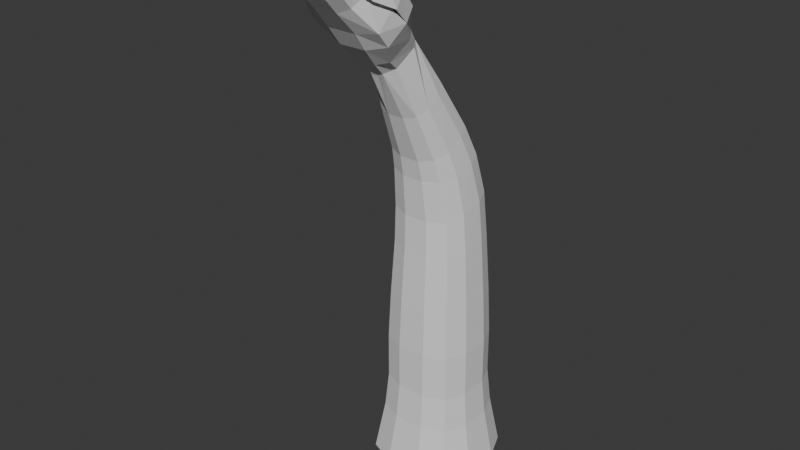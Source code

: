 # Source: coiledmutant.blend  (saved by Blender 5.0.119; exported with 4.5.12 LTS)
import bpy
from mathutils import Matrix  # noqa: F401  (used for matrix-valued properties, if any)

bpy.ops.wm.read_factory_settings(use_empty=True)
scene = bpy.context.scene
scene.name = 'Scene'

# ---- collections
col_collection = bpy.data.collections.new('Collection'); scene.collection.children.link(col_collection)

# ---- world
world_world = bpy.data.worlds.new('World'); scene.world = world_world
world_world.use_nodes = True; world_world.node_tree.nodes.clear()
_N = world_world.node_tree.nodes; _L = world_world.node_tree.links
n0 = _N.new('ShaderNodeOutputWorld'); n0.name = 'World Output'; n0.location = (200, 100)
n1 = _N.new('ShaderNodeBackground'); n1.name = 'Background'; n1.location = (-200, 100)
n1.inputs[0].default_value = (0.05088, 0.05088, 0.05088, 1.0)
_L.new(n1.outputs[0], n0.inputs[0])
n0.is_active_output = True
world_world.color = (0.05088, 0.05088, 0.05088)
world_world.sun_shadow_jitter_overblur = 0.0

# ---- meshes
me_cube_001 = bpy.data.meshes.new('Cube.001')
me_cube_001.from_pydata([(0.7797, 0.2556, 0.5542), (0.6262, 0.6262, 0.5542), (-0.7797, 0.2556, 0.5542), (-0.2556, 0.7797, 0.5542), (-0.6262, 0.6262, 0.5542), (-0.7797, -0.2556, 0.5542), (-0.6262, -0.6262, 0.5542), (-0.2556, -0.7797, 0.5542), (-0.3279, -1.0, -1.0), (-1.0, -0.3279, -1.0), (-0.8031, -0.8031, -1.0), (-0.8377, -0.2747, -0.08083), (-0.2747, -0.8377, -0.08083), (-0.6728, -0.6728, -0.08083), (-1.0, 0.3279, -1.0), (-0.3279, 1.0, -1.0), (-0.8031, 0.8031, -1.0), (-0.2747, 0.8377, -0.08083), (-0.8377, 0.2747, -0.08083), (-0.6728, 0.6728, -0.08083), (1.0, -0.3279, -1.0), (0.3279, -1.0, -1.0), (0.8031, -0.8031, -1.0), (0.2747, -0.8377, -0.08083), (0.8377, -0.2747, -0.08083), (0.6728, -0.6728, -0.08083), (0.3279, 1.0, -1.0), (1.0, 0.3279, -1.0), (0.8031, 0.8031, -1.0), (0.8377, 0.2747, -0.08083), (0.2747, 0.8377, -0.08083), (0.6728, 0.6728, -0.08083), (0.2556, 0.7797, 0.5542), (0.6262, -0.6262, 0.5542), (0.2556, -0.7797, 0.5542), (0.7797, -0.2556, 0.5542), (0.2556, 0.7797, 1.378), (-0.2556, 0.7797, 1.378), (0.7797, -0.2556, 1.378), (0.7797, 0.2556, 1.378), (-0.7797, -0.2556, 1.378), (-0.7797, 0.2556, 1.378), (0.6262, -0.6262, 1.378), (0.2556, -0.7797, 1.378), (0.6262, 0.6262, 1.378), (-0.2556, -0.7797, 1.378), (-0.6262, -0.6262, 1.378), (-0.6262, 0.6262, 1.378), (0.244, 0.7442, 2.218), (-0.244, 0.7442, 2.218), (0.7442, -0.244, 2.218), (0.7442, 0.244, 2.218), (-0.7442, -0.244, 2.218), (-0.7442, 0.244, 2.218), (0.5977, -0.5977, 2.218), (0.244, -0.7442, 2.218), (0.5977, 0.5977, 2.218), (-0.244, -0.7442, 2.218), (-0.5977, -0.5977, 2.218), (-0.5977, 0.5977, 2.218), (0.2238, 0.6825, 3.259), (-0.2238, 0.6825, 3.259), (0.6825, -0.2238, 3.259), (0.6825, 0.2238, 3.259), (-0.6825, -0.2238, 3.259), (-0.6825, 0.2238, 3.259), (0.5482, -0.5482, 3.259), (0.2238, -0.6825, 3.259), (0.5482, 0.5482, 3.259), (-0.2238, -0.6825, 3.259), (-0.5482, -0.5482, 3.259), (-0.5482, 0.5482, 3.259), (-0.2026, -0.9406, 7.025), (-0.4411, -1.147, 6.868), (-0.2026, -1.516, 6.548), (-0.4, -1.333, 6.735), (-0.3801, -0.9972, 6.978), (-0.2324, -1.119, 7.254), (-0.5447, -1.297, 7.087), (-0.2324, -1.718, 6.744), (-0.4532, -1.643, 6.807), (-0.4532, -1.184, 7.189), (-0.3301, -1.522, 8.018), (-0.7213, -1.911, 7.698), (-0.3301, -2.231, 7.344), (-0.6907, -2.155, 7.394), (-0.6923, -1.628, 7.911), (-0.3132, -2.017, 7.052), (-0.3968, -1.893, 8.405), (-0.2743, -2.7, 8.817), (-0.3301, -2.585, 8.729), (-0.6876, -2.399, 8.249), (-0.6887, -2.031, 8.143), (-0.07582, -1.498, 6.543), (-0.08018, -1.119, 7.254), (-0.08018, -1.522, 8.018), (-0.2879, -2.541, 7.687), (-0.5204, -2.509, 7.792), (-0.2905, -2.744, 7.911), (-0.5261, -2.683, 7.986), (-0.2578, -2.935, 8.138), (-0.4567, -2.853, 8.181), (-0.2159, -3.144, 8.431), (-0.3679, -3.039, 8.432), (-0.6081, -2.284, 7.971), (-0.607, -2.469, 8.187), (-0.5041, -2.662, 8.364), (-0.4126, -2.946, 8.498), (-0.2747, -2.423, 7.828), (-0.2683, -2.616, 8.03), (-0.2462, -2.82, 8.242), (-0.2153, -2.966, 8.706), (-0.3231, -2.089, 7.479), (-0.6798, -2.274, 7.876), (-0.6749, -2.404, 8.235), (-0.3218, -2.913, 8.78), (-0.3197, -3.096, 8.631), (-0.08018, -2.907, 8.8), (-0.08018, -3.017, 8.702), (-0.4528, -3.055, 8.481), (-0.5642, -2.597, 8.429), (-0.5517, -2.679, 8.352), (-0.6757, -2.534, 8.107), (-0.7719, -1.907, 7.7), (-0.3722, -2.277, 8.473), (-0.3354, -2.91, 8.793), (-0.08018, -2.277, 8.473), (-0.08018, -2.697, 8.816), (-0.08018, -1.893, 8.405), (-0.4669, -2.784, 8.636), (-0.5774, -2.591, 8.442), (-0.3512, -2.431, 8.601), (-0.08018, -2.585, 8.729), (-0.08018, -2.431, 8.601), (-0.08018, -2.913, 8.777), (-0.3859, -1.927, 8.396), (-0.2676, -2.707, 8.794), (-0.3215, -2.595, 8.709), (-0.5687, -2.681, 8.357), (-0.6678, -2.06, 8.143), (-0.08018, -3.031, 8.719), (-0.3622, -2.298, 8.461), (-0.4662, -3.07, 8.49), (-0.08018, -2.298, 8.461), (-0.08018, -2.703, 8.793), (-0.08018, -1.927, 8.396), (-0.4536, -2.788, 8.62), (-0.3284, -3.113, 8.645), (-0.8055, -1.91, 7.702), (-0.3419, -2.447, 8.585), (-0.08018, -2.595, 8.709), (-0.08018, -2.447, 8.585), (-0.6972, -2.539, 8.094), (-0.7037, -2.285, 7.878), (-0.08018, -1.718, 6.744), (-0.08018, -2.231, 7.344), (-0.08018, -2.541, 7.687), (-0.08018, -2.744, 7.911), (-0.08018, -2.935, 8.138), (-0.08018, -3.144, 8.431), (-0.08018, -2.418, 7.828), (-0.08018, -2.615, 8.03), (-0.08018, -2.818, 8.242), (-0.06509, -2.965, 8.706), (-0.08018, -2.085, 7.479), (-0.6695, -1.638, 7.895), (-0.3301, -1.541, 7.999), (-0.08018, -1.541, 7.999), (-0.6509, -1.914, 7.137), (-0.7424, -1.625, 7.435), (-0.08018, -2.017, 7.052), (-0.2852, -1.813, 7.46), (-0.08018, -1.813, 7.459), (-0.3132, -1.283, 7.708), (-0.6509, -1.381, 7.609), (-0.08018, -1.283, 7.708), (-0.3114, -1.302, 7.69), (-0.08018, -1.302, 7.69), (0.04224, -0.9406, 7.025), (0.2933, -1.099, 6.899), (0.04224, -1.516, 6.548), (0.2198, -1.411, 6.641), (0.2198, -0.9972, 6.978), (0.07208, -1.119, 7.254), (0.3843, -1.297, 7.087), (0.07208, -1.718, 6.744), (0.2929, -1.643, 6.807), (0.2929, -1.184, 7.189), (0.1697, -1.522, 8.018), (0.5609, -1.911, 7.698), (0.1697, -2.231, 7.344), (0.5303, -2.155, 7.394), (0.5319, -1.628, 7.911), (0.1528, -2.017, 7.052), (0.2364, -1.893, 8.405), (0.1139, -2.7, 8.817), (0.1697, -2.585, 8.729), (0.5272, -2.399, 8.249), (0.5283, -2.031, 8.143), (0.1275, -2.541, 7.687), (0.36, -2.509, 7.792), (0.1302, -2.744, 7.911), (0.3657, -2.683, 7.986), (0.09745, -2.935, 8.138), (0.2963, -2.853, 8.181), (0.05553, -3.144, 8.431), (0.2075, -3.039, 8.432), (0.4478, -2.284, 7.971), (0.4466, -2.469, 8.187), (0.3437, -2.662, 8.364), (0.2523, -2.946, 8.498), (0.1143, -2.423, 7.828), (0.1079, -2.616, 8.03), (0.08584, -2.82, 8.242), (0.05495, -2.966, 8.706), (0.1627, -2.089, 7.479), (0.5194, -2.274, 7.876), (0.5146, -2.404, 8.235), (0.1614, -2.913, 8.78), (0.1594, -3.096, 8.631), (0.2924, -3.055, 8.481), (0.4038, -2.597, 8.429), (0.3913, -2.679, 8.352), (0.5154, -2.534, 8.107), (0.6115, -1.907, 7.7), (0.2119, -2.277, 8.473), (0.175, -2.91, 8.793), (0.3065, -2.784, 8.636), (0.417, -2.591, 8.442), (0.1908, -2.431, 8.601), (0.2255, -1.927, 8.396), (0.1072, -2.707, 8.794), (0.1612, -2.595, 8.709), (0.4084, -2.681, 8.357), (0.5074, -2.06, 8.143), (0.2018, -2.298, 8.461), (0.3059, -3.07, 8.49), (0.2933, -2.788, 8.62), (0.168, -3.113, 8.645), (0.6451, -1.91, 7.702), (0.1815, -2.447, 8.585), (0.5369, -2.539, 8.094), (0.5434, -2.285, 7.878), (-0.09527, -2.965, 8.706), (0.5091, -1.638, 7.895), (0.1697, -1.541, 7.999), (0.4905, -1.914, 7.137), (0.582, -1.625, 7.435), (0.1248, -1.813, 7.46), (0.1528, -1.283, 7.708), (0.4905, -1.381, 7.609), (0.151, -1.302, 7.69), (0.1243, 0.1755, 5.38), (-0.2232, 0.1755, 5.38), (0.4805, -0.466, 5.091), (0.4805, -0.1492, 5.233), (-0.5794, -0.466, 5.091), (-0.5794, -0.1492, 5.233), (0.3761, -0.6956, 4.987), (0.1243, -0.7907, 4.944), (0.3761, 0.08043, 5.337), (-0.2232, -0.7907, 4.944), (-0.4751, -0.6956, 4.987), (-0.4751, 0.08043, 5.337), (0.07294, -0.3698, 6.234), (-0.2133, -0.3698, 6.234), (0.3663, -0.8465, 5.905), (0.3663, -0.6111, 6.067), (-0.5066, -0.8465, 5.905), (-0.5066, -0.6111, 6.067), (0.2804, -1.017, 5.787), (0.07294, -1.088, 5.738), (0.2804, -0.4405, 6.185), (-0.2133, -1.088, 5.738), (-0.4207, -1.017, 5.787), (-0.4207, -0.4405, 6.185), (0.1562, 0.4407, 4.814), (0.1896, 0.6226, 4.116), (-0.2347, 0.6226, 4.117), (-0.2334, 0.4407, 4.814), (0.5469, -0.3321, 4.658), (0.6287, -0.2248, 3.946), (0.6265, 0.1946, 4.03), (0.5516, 0.04726, 4.734), (-0.6706, -0.2248, 3.946), (-0.6265, -0.3323, 4.658), (-0.6298, 0.04714, 4.735), (-0.6701, 0.1946, 4.03), (0.5024, -0.5304, 3.885), (0.4281, -0.6037, 4.603), (0.1501, -0.7152, 4.581), (0.1936, -0.6573, 3.86), (0.4377, 0.325, 4.79), (0.4976, 0.4974, 4.091), (-0.2334, -0.6573, 3.86), (-0.2314, -0.7152, 4.581), (-0.5089, -0.6038, 4.604), (-0.5429, -0.5304, 3.885), (-0.5151, 0.325, 4.79), (-0.5423, 0.4974, 4.091)], [(86, 165), (192, 244)], [(13, 12, 7, 6), (18, 11, 5, 2), (25, 24, 35, 33), (31, 30, 32, 1), (34, 33, 42, 43), (11, 13, 6, 5), (8, 12, 13, 10), (10, 13, 11, 9), (17, 15, 16, 19), (19, 16, 14, 18), (29, 27, 28, 31), (31, 28, 26, 30), (23, 21, 22, 25), (25, 22, 20, 24), (14, 16, 15, 26, 28, 27, 20, 22, 21, 8, 10, 9), (9, 11, 18, 14), (21, 23, 12, 8), (30, 17, 3, 32), (15, 17, 30, 26), (27, 29, 24, 20), (12, 23, 34, 7), (24, 29, 0, 35), (17, 19, 4, 3), (29, 31, 1, 0), (23, 25, 33, 34), (19, 18, 2, 4), (44, 36, 48, 56), (7, 34, 43, 45), (32, 3, 37, 36), (4, 2, 41, 47), (1, 32, 36, 44), (33, 35, 38, 42), (35, 0, 39, 38), (5, 6, 46, 40), (0, 1, 44, 39), (2, 5, 40, 41), (3, 4, 47, 37), (6, 7, 45, 46), (56, 48, 60, 68), (42, 38, 50, 54), (38, 39, 51, 50), (40, 46, 58, 52), (39, 44, 56, 51), (41, 40, 52, 53), (37, 47, 59, 49), (46, 45, 57, 58), (43, 42, 54, 55), (45, 43, 55, 57), (36, 37, 49, 48), (47, 41, 53, 59), (54, 50, 62, 66), (50, 51, 63, 62), (52, 58, 70, 64), (51, 56, 68, 63), (53, 52, 64, 65), (49, 59, 71, 61), (58, 57, 69, 70), (55, 54, 66, 67), (57, 55, 67, 69), (48, 49, 61, 60), (59, 53, 65, 71), (168, 87, 84, 85), (76, 73, 78, 81), (168, 169, 78, 80), (72, 76, 81, 77), (75, 74, 79, 80), (175, 173, 82, 95), (169, 168, 85, 83), (173, 174, 86, 82), (124, 91, 130, 131), (126, 124, 131, 133), (131, 130, 129, 90), (85, 84, 96, 97), (97, 96, 98, 99), (99, 98, 100, 101), (101, 100, 102, 103), (97, 99, 105, 104), (99, 101, 106, 105), (101, 103, 107, 106), (107, 111, 110, 106), (105, 106, 110, 109), (104, 105, 109, 108), (102, 111, 107, 103), (85, 97, 104, 83), (160, 108, 112, 164), (108, 112, 83, 104), (146, 115, 125, 129), (114, 120, 130, 91), (120, 146, 129, 130), (133, 131, 90, 132), (132, 90, 89, 127), (86, 92, 88, 82), (128, 88, 124, 126), (89, 90, 129, 125), (95, 82, 88, 128), (91, 124, 88, 92), (89, 125, 117, 127), (114, 122, 121, 120), (119, 146, 120, 121), (116, 115, 146, 119), (116, 118, 134, 115), (115, 134, 117, 125), (141, 114, 120, 149), (143, 141, 149, 151), (149, 120, 146, 137), (151, 149, 137, 150), (150, 137, 136, 144), (145, 135, 141, 143), (136, 137, 146, 115), (114, 141, 135, 139), (136, 115, 134, 144), (116, 119, 142, 147), (118, 116, 147, 140), (119, 121, 138, 142), (121, 122, 152, 138), (142, 129, 125, 147), (147, 125, 117, 140), (129, 142, 138, 130), (152, 91, 130, 138), (153, 92, 91, 152), (92, 86, 148, 153), (113, 123, 148, 153), (113, 153, 152, 122), (102, 159, 163, 111), (110, 162, 163, 111), (109, 161, 162, 110), (108, 160, 161, 109), (100, 158, 159, 102), (98, 157, 158, 100), (96, 156, 157, 98), (84, 155, 156, 96), (87, 170, 155, 84), (123, 113, 139, 165), (135, 145, 167, 166), (135, 166, 165, 139), (114, 139, 113, 122), (79, 154, 170, 87), (80, 79, 87, 168), (164, 112, 171, 172), (112, 171, 169, 83), (77, 81, 174, 173), (94, 77, 173, 175), (86, 174, 169, 148), (165, 174, 169, 123), (123, 169, 148), (175, 173, 176, 177), (167, 177, 176, 166), (166, 176, 174, 165), (174, 176, 173), (169, 174, 81, 78), (73, 75, 80, 78), (176, 177, 172, 171), (171, 176, 174, 169), (246, 191, 190, 193), (182, 187, 184, 179), (246, 186, 184, 247), (178, 183, 187, 182), (181, 186, 185, 180), (175, 95, 188, 249), (247, 189, 191, 246), (249, 188, 192, 250), (225, 229, 228, 197), (126, 133, 229, 225), (229, 196, 227, 228), (191, 200, 199, 190), (200, 202, 201, 199), (202, 204, 203, 201), (204, 206, 205, 203), (200, 207, 208, 202), (202, 208, 209, 204), (204, 209, 210, 206), (210, 209, 213, 214), (208, 212, 213, 209), (207, 211, 212, 208), (205, 206, 210, 214), (191, 189, 207, 200), (160, 164, 215, 211), (211, 207, 189, 215), (237, 227, 226, 218), (217, 197, 228, 221), (221, 228, 227, 237), (133, 132, 196, 229), (132, 127, 195, 196), (192, 188, 194, 198), (128, 126, 225, 194), (195, 226, 227, 196), (95, 128, 194, 188), (197, 198, 194, 225), (195, 127, 117, 226), (217, 221, 222, 223), (220, 222, 221, 237), (219, 220, 237, 218), (219, 218, 134, 118), (218, 226, 117, 134), (235, 240, 221, 217), (143, 151, 240, 235), (240, 232, 237, 221), (151, 150, 232, 240), (150, 144, 231, 232), (145, 143, 235, 230), (231, 218, 237, 232), (217, 234, 230, 235), (231, 144, 134, 218), (219, 238, 236, 220), (118, 140, 238, 219), (220, 236, 233, 222), (222, 233, 241, 223), (236, 238, 226, 227), (238, 140, 117, 226), (227, 228, 233, 236), (241, 233, 228, 197), (242, 241, 197, 198), (198, 242, 239, 192), (216, 242, 239, 224), (216, 223, 241, 242), (205, 214, 243, 159), (213, 214, 243, 162), (212, 213, 162, 161), (211, 212, 161, 160), (203, 205, 159, 158), (201, 203, 158, 157), (199, 201, 157, 156), (190, 199, 156, 155), (193, 190, 155, 170), (224, 244, 234, 216), (230, 245, 167, 145), (230, 234, 244, 245), (217, 223, 216, 234), (185, 193, 170, 154), (186, 246, 193, 185), (164, 172, 248, 215), (215, 189, 247, 248), (183, 249, 250, 187), (94, 175, 249, 183), (192, 239, 247, 250), (244, 224, 247, 250), (224, 239, 247), (175, 177, 251, 249), (167, 245, 251, 177), (245, 244, 250, 251), (250, 249, 251), (247, 184, 187, 250), (179, 184, 186, 181), (251, 248, 172, 177), (248, 247, 250, 251), (93, 180, 185, 154), (154, 79, 74, 93), (256, 262, 274, 268), (255, 260, 272, 267), (257, 256, 268, 269), (253, 263, 275, 265), (262, 261, 273, 274), (259, 258, 270, 271), (261, 259, 271, 273), (252, 253, 265, 264), (263, 257, 269, 275), (260, 252, 264, 272), (258, 254, 266, 270), (254, 255, 267, 266), (264, 265, 72, 178), (77, 94, 183, 178, 72), (272, 264, 178), (275, 72, 265), (72, 275, 269, 76), (182, 267, 272, 178), (76, 269, 268, 73), (73, 268, 274, 75), (75, 274, 273, 74), (74, 273, 271, 180, 93), (180, 271, 270, 181), (181, 270, 266, 179), (182, 179, 266, 267), (277, 278, 279, 276), (281, 282, 283, 280), (285, 286, 287, 284), (289, 290, 291, 288), (276, 292, 293, 277), (292, 283, 282, 293), (295, 296, 297, 294), (286, 298, 299, 287), (296, 285, 284, 297), (298, 279, 278, 299), (290, 295, 294, 291), (280, 289, 288, 281), (276, 279, 253, 252), (68, 60, 277, 293), (60, 61, 278, 277), (292, 276, 252, 260), (279, 298, 263, 253), (61, 71, 299, 278), (280, 283, 255, 254), (66, 62, 281, 288), (62, 63, 282, 281), (289, 280, 254, 258), (283, 292, 260, 255), (63, 68, 293, 282), (286, 285, 256, 257), (65, 64, 284, 287), (285, 296, 262, 256), (64, 70, 297, 284), (71, 65, 287, 299), (298, 286, 257, 263), (290, 289, 258, 259), (67, 66, 288, 291), (69, 67, 291, 294), (295, 290, 259, 261), (296, 295, 261, 262), (70, 69, 294, 297)])
_uv = me_cube_001.uv_layers.new(name='UVMap')
_uv.uv.foreach_set('vector', [0.625, 1.0, 0.625, 0.916, 0.625, 0.916, 0.625, 1.0, 0.625, 0.166, 0.625, 0.08402, 0.625, 0.08402, 0.625, 0.166, 0.6332, 0.7418, 0.625, 0.666, 0.625, 0.666, 0.6332, 0.7418, 0.6332, 0.5082, 0.653, 0.444, 0.653, 0.444, 0.6332, 0.5082, 0.653, 0.806, 0.6332, 0.7418, 0.6332, 0.7418, 0.653, 0.806, 0.625, 0.08402, 0.625, 0.0, 0.625, 0.0, 0.625, 0.08402, 0.375, 0.916, 0.625, 0.916, 0.625, 1.0, 0.375, 1.0, 0.375, 0.0, 0.625, 0.0, 0.625, 0.08402, 0.375, 0.08402, 0.625, 0.334, 0.375, 0.334, 0.375, 0.25, 0.625, 0.25, 0.625, 0.25, 0.375, 0.25, 0.375, 0.166, 0.625, 0.166, 0.625, 0.584, 0.375, 0.584, 0.3668, 0.5082, 0.6332, 0.5082, 0.6332, 0.5082, 0.3668, 0.5082, 0.347, 0.444, 0.653, 0.444, 0.653, 0.806, 0.347, 0.806, 0.3668, 0.7418, 0.6332, 0.7418, 0.6332, 0.7418, 0.3668, 0.7418, 0.375, 0.666, 0.625, 0.666, 0.125, 0.584, 0.1496, 0.5246, 0.209, 0.5, 0.347, 0.444, 0.3668, 0.5082, 0.375, 0.584, 0.375, 0.666, 0.3668, 0.7418, 0.347, 0.806, 0.209, 0.75, 0.1496, 0.7254, 0.125, 0.666, 0.375, 0.08402, 0.625, 0.08402, 0.625, 0.166, 0.375, 0.166, 0.347, 0.806, 0.653, 0.806, 0.625, 0.916, 0.375, 0.916, 0.653, 0.444, 0.625, 0.334, 0.625, 0.334, 0.653, 0.444, 0.375, 0.334, 0.625, 0.334, 0.653, 0.444, 0.347, 0.444, 0.375, 0.584, 0.625, 0.584, 0.625, 0.666, 0.375, 0.666, 0.625, 0.916, 0.653, 0.806, 0.653, 0.806, 0.625, 0.916, 0.625, 0.666, 0.625, 0.584, 0.625, 0.584, 0.625, 0.666, 0.625, 0.334, 0.625, 0.25, 0.625, 0.25, 0.625, 0.334, 0.625, 0.584, 0.6332, 0.5082, 0.6332, 0.5082, 0.625, 0.584, 0.653, 0.806, 0.6332, 0.7418, 0.6332, 0.7418, 0.653, 0.806, 0.625, 0.25, 0.625, 0.166, 0.625, 0.166, 0.625, 0.25, 0.6332, 0.5082, 0.653, 0.444, 0.653, 0.444, 0.6332, 0.5082, 0.625, 0.916, 0.653, 0.806, 0.653, 0.806, 0.625, 0.916, 0.653, 0.444, 0.625, 0.334, 0.625, 0.334, 0.653, 0.444, 0.625, 0.25, 0.625, 0.166, 0.625, 0.166, 0.625, 0.25, 0.6332, 0.5082, 0.653, 0.444, 0.653, 0.444, 0.6332, 0.5082, 0.6332, 0.7418, 0.625, 0.666, 0.625, 0.666, 0.6332, 0.7418, 0.625, 0.666, 0.625, 0.584, 0.625, 0.584, 0.625, 0.666, 0.625, 0.08402, 0.625, 0.0, 0.625, 0.0, 0.625, 0.08402, 0.625, 0.584, 0.6332, 0.5082, 0.6332, 0.5082, 0.625, 0.584, 0.625, 0.166, 0.625, 0.08402, 0.625, 0.08402, 0.625, 0.166, 0.625, 0.334, 0.625, 0.25, 0.625, 0.25, 0.625, 0.334, 0.625, 1.0, 0.625, 0.916, 0.625, 0.916, 0.625, 1.0, 0.6332, 0.5082, 0.653, 0.444, 0.653, 0.444, 0.6332, 0.5082, 0.6332, 0.7418, 0.625, 0.666, 0.625, 0.666, 0.6332, 0.7418, 0.625, 0.666, 0.625, 0.584, 0.625, 0.584, 0.625, 0.666, 0.625, 0.08402, 0.625, 0.0, 0.625, 0.0, 0.625, 0.08402, 0.625, 0.584, 0.6332, 0.5082, 0.6332, 0.5082, 0.625, 0.584, 0.625, 0.166, 0.625, 0.08402, 0.625, 0.08402, 0.625, 0.166, 0.625, 0.334, 0.625, 0.25, 0.625, 0.25, 0.625, 0.334, 0.625, 1.0, 0.625, 0.916, 0.625, 0.916, 0.625, 1.0, 0.653, 0.806, 0.6332, 0.7418, 0.6332, 0.7418, 0.653, 0.806, 0.625, 0.916, 0.653, 0.806, 0.653, 0.806, 0.625, 0.916, 0.653, 0.444, 0.625, 0.334, 0.625, 0.334, 0.653, 0.444, 0.625, 0.25, 0.625, 0.166, 0.625, 0.166, 0.625, 0.25, 0.6332, 0.7418, 0.625, 0.666, 0.625, 0.666, 0.6332, 0.7418, 0.625, 0.666, 0.625, 0.584, 0.625, 0.584, 0.625, 0.666, 0.625, 0.08402, 0.625, 0.0, 0.625, 0.0, 0.625, 0.08402, 0.625, 0.584, 0.6332, 0.5082, 0.6332, 0.5082, 0.625, 0.584, 0.625, 0.166, 0.625, 0.08402, 0.625, 0.08402, 0.625, 0.166, 0.625, 0.334, 0.625, 0.25, 0.625, 0.25, 0.625, 0.334, 0.625, 1.0, 0.625, 0.916, 0.625, 0.916, 0.625, 1.0, 0.653, 0.806, 0.6332, 0.7418, 0.6332, 0.7418, 0.653, 0.806, 0.625, 0.916, 0.653, 0.806, 0.653, 0.806, 0.625, 0.916, 0.653, 0.444, 0.625, 0.334, 0.625, 0.334, 0.653, 0.444, 0.625, 0.25, 0.625, 0.166, 0.625, 0.166, 0.625, 0.25, 0.625, 1.0, 0.625, 0.916, 0.625, 0.916, 0.625, 1.0, 0.625, 0.25, 0.625, 0.166, 0.625, 0.166, 0.625, 0.25, 0.625, 0.0, 0.625, 0.08402, 0.625, 0.166, 0.625, 0.0, 0.625, 0.334, 0.625, 0.25, 0.625, 0.25, 0.625, 0.334, 0.625, 1.0, 0.625, 0.916, 0.625, 0.916, 0.625, 1.0, 0.639, 0.389, 0.625, 0.334, 0.625, 0.334, 0.639, 0.389, 0.625, 0.08402, 0.625, 0.0, 0.625, 0.0, 0.625, 0.08402, 0.625, 0.334, 0.625, 0.25, 0.625, 0.25, 0.625, 0.334, 0.625, 0.334, 0.0, 0.0, 0.0, 0.0, 0.625, 0.334, 0.639, 0.389, 0.625, 0.334, 0.625, 0.334, 0.639, 0.389, 0.625, 0.334, 0.0, 0.0, 0.0, 0.0, 0.625, 0.334, 0.625, 1.0, 0.625, 0.916, 0.625, 0.916, 0.625, 1.0, 0.625, 1.0, 0.625, 0.916, 0.625, 0.916, 0.625, 1.0, 0.625, 1.0, 0.625, 0.916, 0.625, 0.916, 0.625, 1.0, 0.625, 1.0, 0.625, 0.916, 0.625, 0.916, 0.625, 1.0, 0.625, 1.0, 0.625, 1.0, 0.625, 1.0, 0.625, 1.0, 0.625, 1.0, 0.625, 1.0, 0.625, 1.0, 0.625, 1.0, 0.625, 1.0, 0.625, 1.0, 0.625, 1.0, 0.625, 1.0, 0.625, 1.0, 0.0, 0.0, 0.0, 0.0, 0.625, 1.0, 0.625, 1.0, 0.625, 1.0, 0.0, 0.0, 0.0, 0.0, 0.625, 1.0, 0.625, 1.0, 0.0, 0.0, 0.0, 0.0, 0.625, 0.916, 0.0, 0.0, 0.625, 1.0, 0.625, 1.0, 0.625, 1.0, 0.625, 1.0, 0.625, 1.0, 0.625, 0.08402, 0.0, 0.0, 0.0, 0.0, 0.0, 0.0, 0.0, 0.0, 0.0, 0.0, 0.0, 0.0, 0.625, 0.08402, 0.625, 1.0, 0.0, 0.0, 0.0, 0.0, 0.0, 0.0, 0.0, 0.0, 0.0, 0.0, 0.0, 0.0, 0.0, 0.0, 0.0, 0.0, 0.0, 0.0, 0.0, 0.0, 0.0, 0.0, 0.0, 0.0, 0.639, 0.389, 0.625, 0.334, 0.625, 0.334, 0.639, 0.389, 0.639, 0.389, 0.625, 0.334, 0.625, 0.334, 0.639, 0.389, 0.625, 0.25, 0.0, 0.0, 0.625, 0.334, 0.625, 0.334, 0.639, 0.389, 0.625, 0.334, 0.625, 0.334, 0.639, 0.389, 0.625, 0.334, 0.625, 0.334, 0.0, 0.0, 0.625, 0.334, 0.639, 0.389, 0.625, 0.334, 0.625, 0.334, 0.639, 0.389, 0.0, 0.0, 0.625, 0.334, 0.625, 0.334, 0.0, 0.0, 0.625, 0.334, 0.625, 0.334, 0.0, 0.0, 0.639, 0.389, 0.0, 0.0, 0.0, 0.0, 0.0, 0.0, 0.0, 0.0, 0.0, 0.0, 0.0, 0.0, 0.0, 0.0, 0.0, 0.0, 0.0, 0.0, 0.0, 0.0, 0.0, 0.0, 0.0, 0.0, 0.0, 0.0, 0.0, 0.0, 0.0, 0.0, 0.0, 0.0, 0.0, 0.0, 0.0, 0.0, 0.0, 0.0, 0.625, 0.334, 0.625, 0.334, 0.0, 0.0, 0.0, 0.0, 0.625, 0.334, 0.639, 0.389, 0.625, 0.334, 0.625, 0.334, 0.639, 0.389, 0.625, 0.334, 0.0, 0.0, 0.0, 0.0, 0.625, 0.334, 0.639, 0.389, 0.625, 0.334, 0.625, 0.334, 0.639, 0.389, 0.639, 0.389, 0.625, 0.334, 0.625, 0.334, 0.639, 0.389, 0.639, 0.389, 0.625, 0.334, 0.625, 0.334, 0.639, 0.389, 0.625, 0.334, 0.625, 0.334, 0.0, 0.0, 0.625, 0.334, 0.0, 0.0, 0.625, 0.334, 0.625, 0.334, 0.0, 0.0, 0.625, 0.334, 0.625, 0.334, 0.0, 0.0, 0.639, 0.389, 0.0, 0.0, 0.0, 0.0, 0.0, 0.0, 0.0, 0.0, 0.0, 0.0, 0.0, 0.0, 0.0, 0.0, 0.0, 0.0, 0.0, 0.0, 0.0, 0.0, 0.0, 0.0, 0.0, 0.0, 0.0, 0.0, 0.0, 0.0, 0.0, 0.0, 0.0, 0.0, 0.0, 0.0, 0.0, 0.0, 0.625, 0.334, 0.0, 0.0, 0.0, 0.0, 0.625, 0.334, 0.0, 0.0, 0.0, 0.0, 0.0, 0.0, 0.0, 0.0, 0.0, 0.0, 0.0, 0.0, 0.0, 0.0, 0.0, 0.0, 0.0, 0.0, 0.0, 0.0, 0.0, 0.0, 0.0, 0.0, 0.0, 0.0, 0.0, 0.0, 0.0, 0.0, 0.625, 0.25, 0.0, 0.0, 0.0, 0.0, 0.0, 0.0, 0.0, 0.0, 0.0, 0.0, 0.0, 0.0, 0.0, 0.0, 0.0, 0.0, 0.0, 0.0, 0.0, 0.0, 0.625, 0.916, 0.639, 0.861, 0.0, 0.0, 0.0, 0.0, 0.0, 0.0, 0.0, 0.0, 0.0, 0.0, 0.0, 0.0, 0.0, 0.0, 0.0, 0.0, 0.0, 0.0, 0.0, 0.0, 0.0, 0.0, 0.0, 0.0, 0.0, 0.0, 0.0, 0.0, 0.625, 0.916, 0.639, 0.861, 0.639, 0.861, 0.625, 0.916, 0.625, 0.916, 0.639, 0.861, 0.639, 0.861, 0.625, 0.916, 0.625, 0.916, 0.639, 0.861, 0.639, 0.861, 0.625, 0.916, 0.625, 0.916, 0.639, 0.861, 0.639, 0.861, 0.625, 0.916, 0.625, 0.916, 0.639, 0.861, 0.639, 0.861, 0.625, 0.916, 0.0, 0.0, 0.0, 0.0, 0.0, 0.0, 0.0, 0.0, 0.625, 0.334, 0.639, 0.389, 0.639, 0.389, 0.625, 0.334, 0.625, 0.334, 0.625, 0.334, 0.0, 0.0, 0.0, 0.0, 0.0, 0.0, 0.0, 0.0, 0.0, 0.0, 0.0, 0.0, 0.625, 0.916, 0.639, 0.861, 0.639, 0.861, 0.625, 0.916, 0.625, 1.0, 0.625, 0.916, 0.625, 0.916, 0.625, 1.0, 0.0, 0.0, 0.0, 0.0, 0.0, 0.0, 0.0, 0.0, 0.0, 0.0, 0.0, 0.0, 0.625, 0.08402, 0.625, 0.08402, 0.625, 0.334, 0.625, 0.25, 0.625, 0.25, 0.625, 0.334, 0.639, 0.389, 0.625, 0.334, 0.625, 0.334, 0.639, 0.389, 0.625, 0.25, 0.625, 0.25, 0.0, 0.0, 0.0, 0.0, 0.0, 0.0, 0.625, 0.25, 0.0, 0.0, 0.0, 0.0, 0.0, 0.0, 0.0, 0.0, 0.0, 0.0, 0.639, 0.389, 0.625, 0.334, 0.625, 0.334, 0.639, 0.389, 0.639, 0.389, 0.639, 0.389, 0.625, 0.334, 0.625, 0.334, 0.625, 0.334, 0.625, 0.334, 0.625, 0.25, 0.0, 0.0, 0.625, 0.25, 0.625, 0.334, 0.625, 0.334, 0.0, 0.0, 0.625, 0.25, 0.625, 0.25, 0.625, 0.166, 0.625, 0.166, 0.625, 0.0, 0.625, 0.0, 0.625, 0.166, 0.625, 0.334, 0.639, 0.389, 0.0, 0.0, 0.0, 0.0, 0.0, 0.0, 0.625, 0.334, 0.625, 0.25, 0.0, 0.0, 0.625, 1.0, 0.625, 1.0, 0.625, 0.916, 0.625, 0.916, 0.625, 0.25, 0.625, 0.25, 0.625, 0.166, 0.625, 0.166, 0.625, 0.0, 0.625, 0.0, 0.625, 0.166, 0.625, 0.08402, 0.625, 0.334, 0.625, 0.334, 0.625, 0.25, 0.625, 0.25, 0.625, 1.0, 0.625, 1.0, 0.625, 0.916, 0.625, 0.916, 0.639, 0.389, 0.639, 0.389, 0.625, 0.334, 0.625, 0.334, 0.625, 0.08402, 0.625, 0.08402, 0.625, 0.0, 0.625, 0.0, 0.625, 0.334, 0.625, 0.334, 0.625, 0.25, 0.625, 0.25, 0.625, 0.334, 0.625, 0.334, 0.0, 0.0, 0.0, 0.0, 0.639, 0.389, 0.639, 0.389, 0.625, 0.334, 0.625, 0.334, 0.625, 0.334, 0.625, 0.334, 0.0, 0.0, 0.0, 0.0, 0.625, 1.0, 0.625, 1.0, 0.625, 0.916, 0.625, 0.916, 0.625, 1.0, 0.625, 1.0, 0.625, 0.916, 0.625, 0.916, 0.625, 1.0, 0.625, 1.0, 0.625, 0.916, 0.625, 0.916, 0.625, 1.0, 0.625, 1.0, 0.625, 0.916, 0.625, 0.916, 0.625, 1.0, 0.625, 1.0, 0.625, 1.0, 0.625, 1.0, 0.625, 1.0, 0.625, 1.0, 0.625, 1.0, 0.625, 1.0, 0.625, 1.0, 0.625, 1.0, 0.625, 1.0, 0.625, 1.0, 0.625, 1.0, 0.625, 1.0, 0.0, 0.0, 0.0, 0.0, 0.625, 1.0, 0.0, 0.0, 0.0, 0.0, 0.625, 1.0, 0.625, 1.0, 0.0, 0.0, 0.0, 0.0, 0.625, 1.0, 0.625, 0.916, 0.625, 1.0, 0.625, 1.0, 0.0, 0.0, 0.625, 1.0, 0.625, 0.08402, 0.625, 1.0, 0.625, 1.0, 0.0, 0.0, 0.0, 0.0, 0.0, 0.0, 0.0, 0.0, 0.0, 0.0, 0.625, 1.0, 0.625, 0.08402, 0.0, 0.0, 0.0, 0.0, 0.0, 0.0, 0.0, 0.0, 0.0, 0.0, 0.0, 0.0, 0.0, 0.0, 0.0, 0.0, 0.0, 0.0, 0.0, 0.0, 0.0, 0.0, 0.0, 0.0, 0.0, 0.0, 0.639, 0.389, 0.639, 0.389, 0.625, 0.334, 0.625, 0.334, 0.639, 0.389, 0.639, 0.389, 0.625, 0.334, 0.625, 0.334, 0.625, 0.25, 0.625, 0.334, 0.625, 0.334, 0.0, 0.0, 0.639, 0.389, 0.639, 0.389, 0.625, 0.334, 0.625, 0.334, 0.625, 0.334, 0.625, 0.334, 0.0, 0.0, 0.625, 0.334, 0.639, 0.389, 0.639, 0.389, 0.625, 0.334, 0.625, 0.334, 0.0, 0.0, 0.0, 0.0, 0.625, 0.334, 0.625, 0.334, 0.625, 0.334, 0.639, 0.389, 0.0, 0.0, 0.625, 0.334, 0.0, 0.0, 0.0, 0.0, 0.0, 0.0, 0.0, 0.0, 0.0, 0.0, 0.0, 0.0, 0.0, 0.0, 0.0, 0.0, 0.0, 0.0, 0.0, 0.0, 0.0, 0.0, 0.0, 0.0, 0.0, 0.0, 0.0, 0.0, 0.0, 0.0, 0.0, 0.0, 0.0, 0.0, 0.625, 0.334, 0.0, 0.0, 0.0, 0.0, 0.625, 0.334, 0.625, 0.334, 0.0, 0.0, 0.0, 0.0, 0.639, 0.389, 0.639, 0.389, 0.625, 0.334, 0.625, 0.334, 0.625, 0.334, 0.625, 0.334, 0.0, 0.0, 0.0, 0.0, 0.639, 0.389, 0.639, 0.389, 0.625, 0.334, 0.625, 0.334, 0.639, 0.389, 0.639, 0.389, 0.625, 0.334, 0.625, 0.334, 0.639, 0.389, 0.639, 0.389, 0.625, 0.334, 0.625, 0.334, 0.625, 0.334, 0.625, 0.334, 0.0, 0.0, 0.625, 0.334, 0.0, 0.0, 0.0, 0.0, 0.625, 0.334, 0.625, 0.334, 0.625, 0.334, 0.639, 0.389, 0.0, 0.0, 0.625, 0.334, 0.0, 0.0, 0.0, 0.0, 0.0, 0.0, 0.0, 0.0, 0.0, 0.0, 0.0, 0.0, 0.0, 0.0, 0.0, 0.0, 0.0, 0.0, 0.0, 0.0, 0.0, 0.0, 0.0, 0.0, 0.0, 0.0, 0.0, 0.0, 0.0, 0.0, 0.0, 0.0, 0.0, 0.0, 0.0, 0.0, 0.625, 0.334, 0.0, 0.0, 0.0, 0.0, 0.0, 0.0, 0.0, 0.0, 0.625, 0.334, 0.0, 0.0, 0.0, 0.0, 0.0, 0.0, 0.0, 0.0, 0.0, 0.0, 0.0, 0.0, 0.0, 0.0, 0.0, 0.0, 0.0, 0.0, 0.0, 0.0, 0.0, 0.0, 0.0, 0.0, 0.0, 0.0, 0.0, 0.0, 0.0, 0.0, 0.625, 0.25, 0.0, 0.0, 0.0, 0.0, 0.0, 0.0, 0.0, 0.0, 0.0, 0.0, 0.0, 0.0, 0.0, 0.0, 0.0, 0.0, 0.625, 0.916, 0.0, 0.0, 0.0, 0.0, 0.639, 0.861, 0.0, 0.0, 0.0, 0.0, 0.0, 0.0, 0.0, 0.0, 0.0, 0.0, 0.0, 0.0, 0.0, 0.0, 0.0, 0.0, 0.0, 0.0, 0.0, 0.0, 0.0, 0.0, 0.0, 0.0, 0.625, 0.916, 0.625, 0.916, 0.639, 0.861, 0.639, 0.861, 0.625, 0.916, 0.625, 0.916, 0.639, 0.861, 0.639, 0.861, 0.625, 0.916, 0.625, 0.916, 0.639, 0.861, 0.639, 0.861, 0.625, 0.916, 0.625, 0.916, 0.639, 0.861, 0.639, 0.861, 0.625, 0.916, 0.625, 0.916, 0.639, 0.861, 0.639, 0.861, 0.0, 0.0, 0.0, 0.0, 0.0, 0.0, 0.0, 0.0, 0.625, 0.334, 0.625, 0.334, 0.639, 0.389, 0.639, 0.389, 0.625, 0.334, 0.0, 0.0, 0.0, 0.0, 0.625, 0.334, 0.0, 0.0, 0.0, 0.0, 0.0, 0.0, 0.0, 0.0, 0.625, 0.916, 0.625, 0.916, 0.639, 0.861, 0.639, 0.861, 0.625, 1.0, 0.625, 1.0, 0.625, 0.916, 0.625, 0.916, 0.0, 0.0, 0.0, 0.0, 0.0, 0.0, 0.0, 0.0, 0.0, 0.0, 0.625, 0.08402, 0.625, 0.08402, 0.0, 0.0, 0.625, 0.334, 0.625, 0.334, 0.625, 0.25, 0.625, 0.25, 0.639, 0.389, 0.639, 0.389, 0.625, 0.334, 0.625, 0.334, 0.625, 0.25, 0.0, 0.0, 0.0, 0.0, 0.625, 0.25, 0.0, 0.0, 0.0, 0.0, 0.0, 0.0, 0.625, 0.25, 0.0, 0.0, 0.0, 0.0, 0.0, 0.0, 0.639, 0.389, 0.639, 0.389, 0.625, 0.334, 0.625, 0.334, 0.639, 0.389, 0.625, 0.334, 0.625, 0.334, 0.639, 0.389, 0.625, 0.334, 0.0, 0.0, 0.625, 0.25, 0.625, 0.334, 0.625, 0.25, 0.625, 0.334, 0.625, 0.334, 0.0, 0.0, 0.625, 0.166, 0.625, 0.25, 0.625, 0.25, 0.625, 0.166, 0.625, 0.166, 0.625, 0.0, 0.625, 0.0, 0.625, 0.334, 0.0, 0.0, 0.0, 0.0, 0.639, 0.389, 0.0, 0.0, 0.0, 0.0, 0.625, 0.25, 0.625, 0.334, 0.0, 0.0, 0.625, 0.916, 0.625, 0.916, 0.639, 0.861, 0.639, 0.861, 0.625, 0.916, 0.625, 0.916, 0.0, 0.0, 0.625, 0.08402, 0.625, 0.0, 0.625, 0.0, 0.625, 0.08402, 0.625, 0.584, 0.6332, 0.5082, 0.6332, 0.5082, 0.625, 0.584, 0.625, 0.166, 0.625, 0.08402, 0.625, 0.08402, 0.625, 0.166, 0.625, 0.334, 0.625, 0.25, 0.625, 0.25, 0.625, 0.334, 0.625, 1.0, 0.625, 0.916, 0.625, 0.916, 0.625, 1.0, 0.653, 0.806, 0.6332, 0.7418, 0.6332, 0.7418, 0.653, 0.806, 0.625, 0.916, 0.653, 0.806, 0.653, 0.806, 0.625, 0.916, 0.653, 0.444, 0.625, 0.334, 0.625, 0.334, 0.653, 0.444, 0.625, 0.25, 0.625, 0.166, 0.625, 0.166, 0.625, 0.25, 0.6332, 0.5082, 0.653, 0.444, 0.653, 0.444, 0.6332, 0.5082, 0.6332, 0.7418, 0.625, 0.666, 0.625, 0.666, 0.6332, 0.7418, 0.625, 0.666, 0.625, 0.584, 0.625, 0.584, 0.625, 0.666, 0.653, 0.444, 0.625, 0.334, 0.0, 0.0, 0.0, 0.0, 0.625, 0.334, 0.639, 0.389, 0.625, 0.334, 0.0, 0.0, 0.625, 0.334, 0.6332, 0.5082, 0.653, 0.444, 0.0, 0.0, 0.625, 0.25, 0.0, 0.0, 0.625, 0.334, 0.0, 0.0, 0.625, 0.25, 0.625, 0.166, 0.625, 0.25, 0.625, 0.25, 0.625, 0.584, 0.6332, 0.5082, 0.0, 0.0, 0.625, 0.25, 0.625, 0.166, 0.625, 0.08402, 0.625, 0.166, 0.625, 0.166, 0.625, 0.08402, 0.625, 0.0, 0.625, 0.0, 0.625, 0.0, 0.625, 0.0, 0.625, 0.916, 0.625, 0.916, 0.625, 0.916, 0.625, 0.916, 0.653, 0.806, 0.625, 0.916, 0.0, 0.0, 0.625, 0.916, 0.653, 0.806, 0.6332, 0.7418, 0.625, 1.0, 0.625, 1.0, 0.6332, 0.7418, 0.625, 0.666, 0.625, 0.166, 0.625, 0.25, 0.625, 0.166, 0.625, 0.666, 0.625, 0.584, 0.653, 0.444, 0.625, 0.334, 0.625, 0.334, 0.653, 0.444, 0.625, 0.666, 0.625, 0.584, 0.625, 0.584, 0.625, 0.666, 0.625, 0.08402, 0.625, 0.166, 0.625, 0.166, 0.625, 0.08402, 0.6332, 0.7418, 0.653, 0.806, 0.653, 0.806, 0.6332, 0.7418, 0.653, 0.444, 0.6332, 0.5082, 0.6332, 0.5082, 0.653, 0.444, 0.6332, 0.5082, 0.625, 0.584, 0.625, 0.584, 0.6332, 0.5082, 0.625, 0.916, 0.625, 1.0, 0.625, 1.0, 0.625, 0.916, 0.625, 0.166, 0.625, 0.25, 0.625, 0.25, 0.625, 0.166, 0.625, 0.0, 0.625, 0.08402, 0.625, 0.08402, 0.625, 0.0, 0.625, 0.25, 0.625, 0.334, 0.625, 0.334, 0.625, 0.25, 0.653, 0.806, 0.625, 0.916, 0.625, 0.916, 0.653, 0.806, 0.625, 0.666, 0.6332, 0.7418, 0.6332, 0.7418, 0.625, 0.666, 0.653, 0.444, 0.625, 0.334, 0.625, 0.334, 0.653, 0.444, 0.6332, 0.5082, 0.653, 0.444, 0.653, 0.444, 0.6332, 0.5082, 0.653, 0.444, 0.625, 0.334, 0.625, 0.334, 0.653, 0.444, 0.6332, 0.5082, 0.653, 0.444, 0.653, 0.444, 0.6332, 0.5082, 0.625, 0.334, 0.625, 0.25, 0.625, 0.25, 0.625, 0.334, 0.625, 0.334, 0.625, 0.25, 0.625, 0.25, 0.625, 0.334, 0.625, 0.666, 0.625, 0.584, 0.625, 0.584, 0.625, 0.666, 0.6332, 0.7418, 0.625, 0.666, 0.625, 0.666, 0.6332, 0.7418, 0.625, 0.666, 0.625, 0.584, 0.625, 0.584, 0.625, 0.666, 0.6332, 0.7418, 0.625, 0.666, 0.625, 0.666, 0.6332, 0.7418, 0.625, 0.584, 0.6332, 0.5082, 0.6332, 0.5082, 0.625, 0.584, 0.625, 0.584, 0.6332, 0.5082, 0.6332, 0.5082, 0.625, 0.584, 0.625, 0.166, 0.625, 0.08402, 0.625, 0.08402, 0.625, 0.166, 0.625, 0.166, 0.625, 0.08402, 0.625, 0.08402, 0.625, 0.166, 0.625, 0.08402, 0.625, 0.0, 0.625, 0.0, 0.625, 0.08402, 0.625, 0.08402, 0.625, 0.0, 0.625, 0.0, 0.625, 0.08402, 0.625, 0.25, 0.625, 0.166, 0.625, 0.166, 0.625, 0.25, 0.625, 0.25, 0.625, 0.166, 0.625, 0.166, 0.625, 0.25, 0.653, 0.806, 0.6332, 0.7418, 0.6332, 0.7418, 0.653, 0.806, 0.653, 0.806, 0.6332, 0.7418, 0.6332, 0.7418, 0.653, 0.806, 0.625, 0.916, 0.653, 0.806, 0.653, 0.806, 0.625, 0.916, 0.625, 0.916, 0.653, 0.806, 0.653, 0.806, 0.625, 0.916, 0.625, 1.0, 0.625, 0.916, 0.625, 0.916, 0.625, 1.0, 0.625, 1.0, 0.625, 0.916, 0.625, 0.916, 0.625, 1.0])
me_cube_001.update()

# ---- objects
ob_cube = bpy.data.objects.new('Cube', me_cube_001)

# ---- transforms, parenting, visibility, modifiers, constraints
ob_cube.location = (0.0, 0.0, 1.015)

# ---- collection membership
col_collection.objects.link(ob_cube)

# ---- scene / render settings (as saved in the file)
scene.frame_start = 1; scene.frame_end = 250; scene.frame_set(1)
scene.render.engine = 'BLENDER_EEVEE_NEXT'
scene.render.bake_bias = 0.0
scene.render.bake_samples = 0
scene.cycles.sampling_pattern = 'TABULATED_SOBOL'
scene.eevee.use_volume_custom_range = False
bpy.context.view_layer.update()

# ---- added for rendering (the .blend has no active camera and no usable light): camera, sun
cam_auto = bpy.data.cameras.new('AutoCamera')
cam_auto.lens = 50.0
cam_auto.sensor_width = 36.0
cam_auto.clip_end = 1000.0
ob_auto_camera = bpy.data.objects.new('AutoCamera', cam_auto)
scene.collection.objects.link(ob_auto_camera)
ob_auto_camera.location = (10.0317, -13.1102, 12.9487)
ob_auto_camera.rotation_euler = (1.09748, -7.21219e-08, 0.694738)
scene.camera = ob_auto_camera
light_auto_sun = bpy.data.lights.new('AutoSun', 'SUN')
light_auto_sun.energy = 3.0
light_auto_sun.angle = 0.0523599
ob_auto_sun = bpy.data.objects.new('AutoSun', light_auto_sun)
scene.collection.objects.link(ob_auto_sun)
ob_auto_sun.rotation_euler = (0.872665, 0.174533, 0.523599)
bpy.context.view_layer.update()
